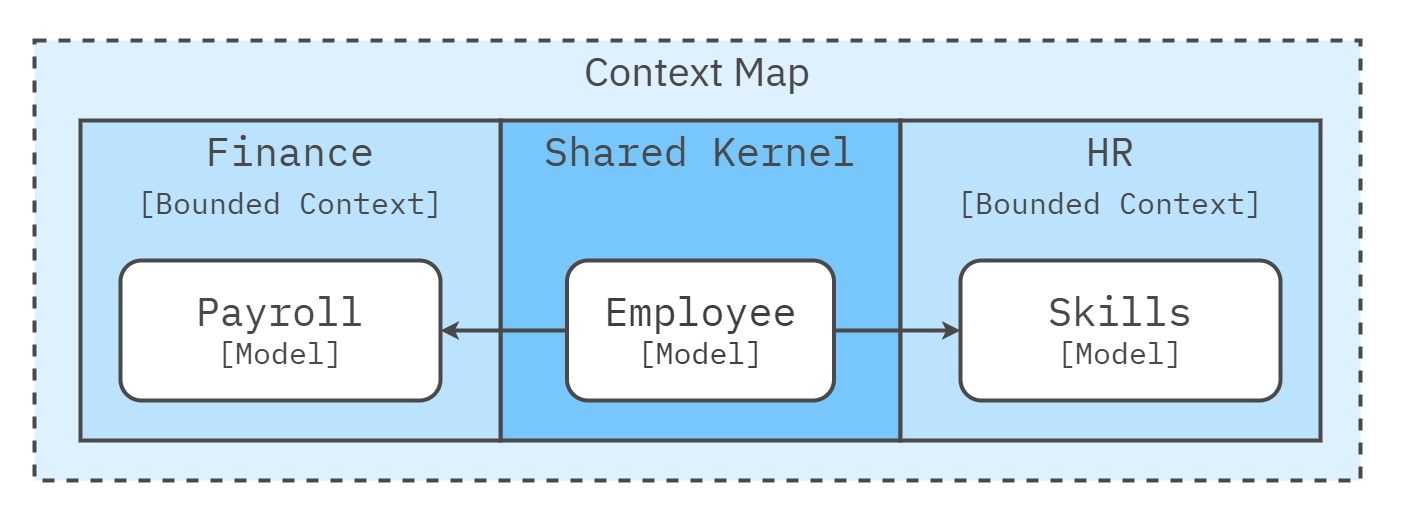

The diagram above was exported from draw.io. Its source (the exported page's mxGraphModel, read from the mxfile embedded in the PNG):
<mxGraphModel dx="3344" dy="1785" grid="1" gridSize="10" guides="1" tooltips="1" connect="1" arrows="1" fold="1" page="1" pageScale="1" pageWidth="1600" pageHeight="840" math="0" shadow="0">
  <root>
    <mxCell id="0" />
    <mxCell id="1" parent="0" />
    <mxCell id="Az0bFYg64EQcbs3Bumrs-12" value="" style="rounded=0;whiteSpace=wrap;html=1;strokeColor=none;strokeWidth=4;align=center;verticalAlign=middle;fontFamily=IBM Plex Sans;fontSource=https%3A%2F%2Ffonts.googleapis.com%2Fcss%3Ffamily%3DIBM%2BPlex%2BSans;fontSize=64;fontColor=#494949;fillColor=none;movable=1;resizable=1;rotatable=1;deletable=1;editable=1;locked=0;connectable=1;" parent="1" vertex="1">
      <mxGeometry x="-360" y="-240" width="1400" height="520" as="geometry" />
    </mxCell>
    <mxCell id="181" value="Context Map" style="rounded=0;whiteSpace=wrap;html=1;fillColor=#DDF1FE;strokeColor=#494949;strokeWidth=4;perimeterSpacing=1;dashed=1;movable=1;resizable=1;rotatable=1;deletable=1;editable=1;locked=0;connectable=1;verticalAlign=top;fontSize=40;fontFamily=IBM Plex Sans;fontSource=https%3A%2F%2Ffonts.googleapis.com%2Fcss%3Ffamily%3DIBM%2BPlex%2BSans;fontColor=#494949;" parent="1" vertex="1">
      <mxGeometry x="-326" y="-200" width="1326" height="440" as="geometry" />
    </mxCell>
    <mxCell id="247" value="Shared Kernel&lt;div&gt;&lt;br&gt;&lt;/div&gt;" style="rounded=0;whiteSpace=wrap;html=1;fillColor=#77C6FC;strokeColor=#494949;strokeWidth=4;fontFamily=IBM Plex Mono;fontSource=https%3A%2F%2Ffonts.googleapis.com%2Fcss%3Ffamily%3DIBM%2BPlex%2BMono;fontSize=40;fontColor=#494949;verticalAlign=top;" parent="1" vertex="1">
      <mxGeometry x="140" y="-120" width="400" height="320" as="geometry" />
    </mxCell>
    <mxCell id="223" value="Finance&lt;div&gt;&lt;font style=&quot;font-size: 30px;&quot;&gt;[Bounded Context]&lt;/font&gt;&lt;/div&gt;" style="rounded=0;whiteSpace=wrap;html=1;fillColor=#bbe3fe;strokeColor=#494949;strokeWidth=4;fontFamily=IBM Plex Mono;fontSource=https%3A%2F%2Ffonts.googleapis.com%2Fcss%3Ffamily%3DIBM%2BPlex%2BMono;fontSize=40;fontColor=#494949;verticalAlign=top;" parent="1" vertex="1">
      <mxGeometry x="-280" y="-120" width="420" height="320" as="geometry" />
    </mxCell>
    <mxCell id="241" value="&lt;span style=&quot;font-size: 40px;&quot;&gt;Payroll&lt;/span&gt;&lt;div&gt;&lt;font style=&quot;font-size: 30px;&quot;&gt;[Model]&lt;/font&gt;&lt;/div&gt;" style="rounded=1;whiteSpace=wrap;html=1;fillColor=#FFFFFF;strokeColor=#494949;strokeWidth=4;verticalAlign=middle;labelPosition=center;verticalLabelPosition=middle;align=center;spacing=0;spacingTop=-3;fontFamily=IBM Plex Mono;fontSize=24;fontSource=https%3A%2F%2Ffonts.googleapis.com%2Fcss%3Ffamily%3DIBM%2BPlex%2BMono;fontStyle=0;fontColor=#494949;" parent="1" vertex="1">
      <mxGeometry x="-240" y="20" width="320" height="140" as="geometry" />
    </mxCell>
    <mxCell id="242" value="&lt;div&gt;&lt;font style=&quot;&quot;&gt;HR&lt;/font&gt;&lt;/div&gt;&lt;div&gt;&lt;font style=&quot;font-size: 30px;&quot;&gt;[Bounded Context]&lt;/font&gt;&lt;/div&gt;" style="rounded=0;whiteSpace=wrap;html=1;fillColor=#bbe3fe;strokeColor=#494949;strokeWidth=4;fontFamily=IBM Plex Mono;fontSource=https%3A%2F%2Ffonts.googleapis.com%2Fcss%3Ffamily%3DIBM%2BPlex%2BMono;fontSize=40;fontColor=#494949;verticalAlign=top;" parent="1" vertex="1">
      <mxGeometry x="540" y="-120" width="420" height="320" as="geometry" />
    </mxCell>
    <mxCell id="246" style="edgeStyle=none;html=1;exitX=1;exitY=0.5;exitDx=0;exitDy=0;strokeWidth=4;fontColor=#494949;strokeColor=#494949;" parent="1" source="243" target="244" edge="1">
      <mxGeometry relative="1" as="geometry" />
    </mxCell>
    <mxCell id="243" value="&lt;span style=&quot;color: rgb(63, 63, 63); scrollbar-color: rgb(226, 226, 226) rgb(251, 251, 251); font-size: 40px;&quot;&gt;Employee&lt;/span&gt;&lt;div style=&quot;color: rgb(63, 63, 63); scrollbar-color: rgb(226, 226, 226) rgb(251, 251, 251);&quot;&gt;&lt;font style=&quot;color: rgb(63, 63, 63); scrollbar-color: rgb(226, 226, 226) rgb(251, 251, 251); font-size: 30px;&quot;&gt;[Model]&lt;/font&gt;&lt;/div&gt;" style="rounded=1;whiteSpace=wrap;html=1;fillColor=#FFFFFF;strokeColor=#494949;strokeWidth=4;verticalAlign=middle;labelPosition=center;verticalLabelPosition=middle;align=center;spacing=0;spacingTop=-3;fontFamily=IBM Plex Mono;fontSize=24;fontSource=https%3A%2F%2Ffonts.googleapis.com%2Fcss%3Ffamily%3DIBM%2BPlex%2BMono;fontStyle=0;fontColor=#494949;" parent="1" vertex="1">
      <mxGeometry x="206.5" y="20" width="267" height="140" as="geometry" />
    </mxCell>
    <mxCell id="244" value="&lt;span style=&quot;font-size: 40px;&quot;&gt;Skills&lt;/span&gt;&lt;div&gt;&lt;font style=&quot;font-size: 30px;&quot;&gt;[Model]&lt;/font&gt;&lt;/div&gt;" style="rounded=1;whiteSpace=wrap;html=1;fillColor=#FFFFFF;strokeColor=#494949;strokeWidth=4;verticalAlign=middle;labelPosition=center;verticalLabelPosition=middle;align=center;spacing=0;spacingTop=-3;fontFamily=IBM Plex Mono;fontSize=24;fontSource=https%3A%2F%2Ffonts.googleapis.com%2Fcss%3Ffamily%3DIBM%2BPlex%2BMono;fontStyle=0;fontColor=#494949;" parent="1" vertex="1">
      <mxGeometry x="600" y="20" width="320" height="140" as="geometry" />
    </mxCell>
    <mxCell id="245" style="edgeStyle=none;html=1;entryX=1;entryY=0.5;entryDx=0;entryDy=0;strokeWidth=4;fontColor=#494949;strokeColor=#494949;" parent="1" source="243" target="241" edge="1">
      <mxGeometry relative="1" as="geometry" />
    </mxCell>
  </root>
</mxGraphModel>